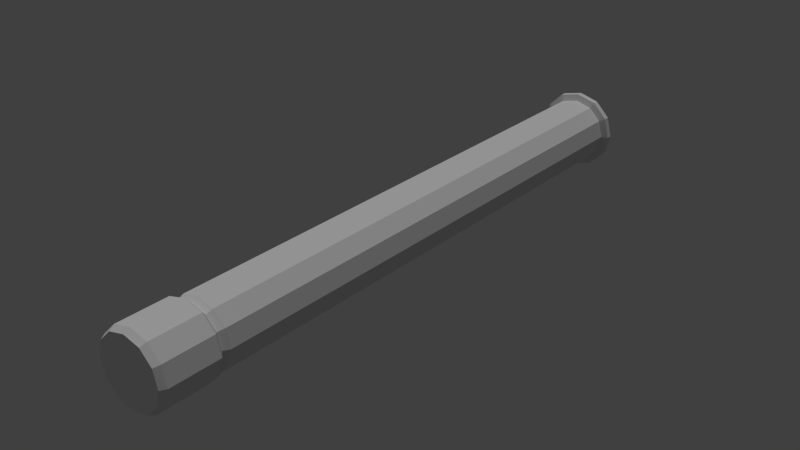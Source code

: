 # Source: Injector.blend  (saved by Blender 2.70.0; exported with 4.5.12 LTS)
import bpy
from mathutils import Matrix  # noqa: F401  (used for matrix-valued properties, if any)

bpy.ops.wm.read_factory_settings(use_empty=True)
scene = bpy.context.scene
scene.name = 'Scene'

# ---- collections
col_collection_1 = bpy.data.collections.new('Collection 1'); scene.collection.children.link(col_collection_1)

# ---- world
world_world = bpy.data.worlds.new('World'); scene.world = world_world
world_world.color = (0.05088, 0.05088, 0.05088)
world_world.use_sun_shadow = False
world_world.sun_shadow_jitter_overblur = 0.0
world_world.cycles.sampling_method = 'MANUAL'
world_world.cycles.sample_map_resolution = 256

# ---- lights
light_sun = bpy.data.lights.new('Sun', 'SUN')
light_sun.transmission_factor = 0.0
light_sun.angle = 0.1993
light_sun.energy = 1.0
light_sun.shadow_buffer_clip_start = 0.5
light_sun.shadow_soft_size = 0.1
light_sun.shadow_cascade_max_distance = 1000.0
light_sun.cycles.use_multiple_importance_sampling = False

# ---- meshes
me_cylinder_001 = bpy.data.meshes.new('Cylinder.001')
me_cylinder_001.from_pydata([(6.238e-09, 0.7769, 0.08619), (6.238e-09, -0.6022, 0.08619), (0.0436, 0.7769, 0.07504), (0.0436, -0.6022, 0.07504), (0.07504, 0.7769, 0.0436), (0.07504, -0.6022, 0.0436), (0.08619, 0.7769, 2.446e-09), (0.08619, -0.6022, 2.446e-09), (0.07504, 0.7769, -0.0436), (0.07504, -0.6022, -0.0436), (0.0436, 0.7769, -0.07504), (0.04425, -0.6018, -0.07601), (6.238e-09, 0.7769, -0.08619), (0.0006475, -0.6018, -0.08717), (-0.0436, 0.7769, -0.07504), (-0.0436, -0.6022, -0.07504), (-0.07504, 0.7769, -0.0436), (-0.07504, -0.6022, -0.0436), (-0.08619, 0.7769, 2.446e-09), (-0.08619, -0.6022, 2.446e-09), (-0.07504, 0.7769, 0.0436), (-0.07504, -0.6022, 0.0436), (-0.0436, 0.7769, 0.07504), (-0.0436, -0.6022, 0.07504), (6.238e-09, -0.6174, 0.07707), (0.03853, -0.6174, 0.06693), (0.06693, -0.6174, 0.03853), (0.07707, -0.6174, 2.446e-09), (0.06693, -0.6174, -0.03853), (0.03918, -0.617, -0.0679), (0.0006475, -0.617, -0.07804), (-0.03853, -0.6174, -0.06693), (-0.06693, -0.6174, -0.03853), (-0.07707, -0.6174, 2.446e-09), (-0.06693, -0.6174, 0.03853), (-0.03853, -0.6174, 0.06693), (6.238e-09, -0.6326, 0.09532), (0.04766, -0.6326, 0.08214), (0.08214, -0.6326, 0.04766), (0.09532, -0.6326, 2.445e-09), (0.08214, -0.6326, -0.04766), (0.04766, -0.6326, -0.08214), (6.238e-09, -0.6326, -0.09532), (-0.04766, -0.6326, -0.08214), (-0.08214, -0.6326, -0.04766), (-0.09532, -0.6326, 2.445e-09), (-0.08214, -0.6326, 0.04766), (-0.04766, -0.6326, 0.08214), (6.238e-09, -0.7644, 0.09532), (0.04766, -0.7644, 0.08214), (0.08214, -0.7644, 0.04766), (0.09532, -0.7644, 2.446e-09), (0.08214, -0.7644, -0.04766), (0.04766, -0.7644, -0.08214), (6.238e-09, -0.7644, -0.09532), (-0.04766, -0.7644, -0.08214), (-0.08214, -0.7644, -0.04766), (-0.09532, -0.7644, 2.446e-09), (-0.08214, -0.7644, 0.04766), (-0.04766, -0.7644, 0.08214), (6.238e-09, -0.7796, 0.08619), (0.0436, -0.7796, 0.07504), (0.07504, -0.7796, 0.0436), (0.08619, -0.7796, 2.446e-09), (0.07504, -0.7796, -0.0436), (0.0436, -0.7796, -0.07504), (6.238e-09, -0.7796, -0.08619), (-0.0436, -0.7796, -0.07504), (-0.07504, -0.7796, -0.0436), (-0.08619, -0.7796, 2.446e-09), (-0.07504, -0.7796, 0.0436), (-0.0436, -0.7796, 0.07504), (-4.677e-09, 0.782, 0.1034), (0.05232, 0.782, 0.09005), (0.09005, 0.782, 0.05232), (0.1034, 0.782, 6.734e-10), (0.09005, 0.782, -0.05232), (0.05232, 0.782, -0.09005), (-4.677e-09, 0.782, -0.1034), (-0.05232, 0.782, -0.09005), (-0.09005, 0.782, -0.05232), (-0.1034, 0.782, 6.734e-10), (-0.09005, 0.782, 0.05232), (-0.05232, 0.782, 0.09005), (-4.677e-09, 0.7972, 0.1034), (0.05232, 0.7972, 0.09005), (0.09005, 0.7972, 0.05232), (0.1034, 0.7972, 7.985e-10), (0.09005, 0.7972, -0.05232), (0.05232, 0.7972, -0.09005), (-4.677e-09, 0.7972, -0.1034), (-0.05232, 0.7972, -0.09005), (-0.09005, 0.7972, -0.05232), (-0.1034, 0.7972, 7.985e-10), (-0.09005, 0.7972, 0.05232), (-0.05232, 0.7972, 0.09005)], [], [(0, 1, 3, 2), (2, 3, 5, 4), (4, 5, 7, 6), (6, 7, 9, 8), (8, 9, 11, 10), (10, 11, 13, 12), (12, 13, 15, 14), (14, 15, 17, 16), (16, 17, 19, 18), (18, 19, 21, 20), (20, 21, 23, 22), (22, 23, 1, 0), (1, 23, 35, 24), (24, 35, 47, 36), (23, 21, 34, 35), (21, 19, 33, 34), (19, 17, 32, 33), (17, 15, 31, 32), (15, 13, 30, 31), (13, 11, 29, 30), (11, 9, 28, 29), (9, 7, 27, 28), (7, 5, 26, 27), (5, 3, 25, 26), (3, 1, 24, 25), (36, 47, 59, 48), (35, 34, 46, 47), (34, 33, 45, 46), (33, 32, 44, 45), (32, 31, 43, 44), (31, 30, 42, 43), (30, 29, 41, 42), (29, 28, 40, 41), (28, 27, 39, 40), (27, 26, 38, 39), (26, 25, 37, 38), (25, 24, 36, 37), (48, 59, 71, 60), (47, 46, 58, 59), (46, 45, 57, 58), (45, 44, 56, 57), (44, 43, 55, 56), (43, 42, 54, 55), (42, 41, 53, 54), (41, 40, 52, 53), (40, 39, 51, 52), (39, 38, 50, 51), (38, 37, 49, 50), (37, 36, 48, 49), (60, 71, 70, 69, 68, 67, 66, 65, 64, 63, 62, 61), (59, 58, 70, 71), (58, 57, 69, 70), (57, 56, 68, 69), (56, 55, 67, 68), (55, 54, 66, 67), (54, 53, 65, 66), (53, 52, 64, 65), (52, 51, 63, 64), (51, 50, 62, 63), (50, 49, 61, 62), (49, 48, 60, 61), (22, 0, 72, 83), (83, 72, 84, 95), (20, 22, 83, 82), (18, 20, 82, 81), (16, 18, 81, 80), (14, 16, 80, 79), (12, 14, 79, 78), (10, 12, 78, 77), (8, 10, 77, 76), (6, 8, 76, 75), (4, 6, 75, 74), (2, 4, 74, 73), (0, 2, 73, 72), (85, 86, 87, 88, 89, 90, 91, 92, 93, 94, 95, 84), (82, 83, 95, 94), (81, 82, 94, 93), (80, 81, 93, 92), (79, 80, 92, 91), (78, 79, 91, 90), (77, 78, 90, 89), (76, 77, 89, 88), (75, 76, 88, 87), (74, 75, 87, 86), (73, 74, 86, 85), (72, 73, 85, 84)])
_uv = me_cylinder_001.uv_layers.new(name='UVMap')
_uv.uv.foreach_set('vector', [0.7637, 0.627, 0.7637, 0.9395, 0.6621, 0.9395, 0.6621, 0.627, 0.6621, 0.627, 0.6621, 0.9395, 0.5615, 0.9395, 0.5615, 0.627, 0.5615, 0.627, 0.5615, 0.9395, 0.46, 0.9395, 0.46, 0.627, 0.8652, 0.3135, 0.8652, 0.626, 0.7637, 0.626, 0.7637, 0.3135, 0.7637, 0.3135, 0.7637, 0.626, 0.6631, 0.626, 0.6631, 0.3135, 0.6631, 0.3135, 0.6631, 0.626, 0.5615, 0.626, 0.5615, 0.3135, 0.5615, 0.3135, 0.5615, 0.626, 0.46, 0.626, 0.46, 0.3135, 0.8652, 0.0, 0.8652, 0.3125, 0.7646, 0.3125, 0.7646, 0.0, 0.7646, 0.0, 0.7646, 0.3115, 0.6621, 0.3115, 0.6621, 0.0, 0.6621, 0.0, 0.6621, 0.3125, 0.5605, 0.3125, 0.5605, 0.0, 0.5605, 0.0, 0.5605, 0.3125, 0.46, 0.3125, 0.46, 0.0, 0.8652, 0.627, 0.8652, 0.9395, 0.7637, 0.9395, 0.7637, 0.627, 0.8636, 0.02131, 0.7617, 0.02131, 0.7683, 0.0003758, 0.8585, 0.000988, 0.2397, 0.6766, 0.1495, 0.6755, 0.1387, 0.6366, 0.2507, 0.6366, 0.8639, 0.02289, 0.7632, 0.02289, 0.7681, 0.0015, 0.859, 0.0015, 0.8627, 0.02106, 0.7607, 0.02106, 0.7659, 0.0007367, 0.8561, 0.0001245, 0.8658, 0.02205, 0.7639, 0.02205, 0.7705, 0.001117, 0.8607, 0.001729, 0.8672, 0.02361, 0.7665, 0.02361, 0.7714, 0.002216, 0.8623, 0.002216, 0.7657, 0.001768, 0.8676, 0.001768, 0.8625, 0.02209, 0.7723, 0.0227, 0.7676, 0.002331, 0.8695, 0.002331, 0.8629, 0.02326, 0.7727, 0.02265, 0.7678, 0.002227, 0.8685, 0.002227, 0.8636, 0.02362, 0.7726, 0.02362, 0.7661, 0.002661, 0.8681, 0.002661, 0.8629, 0.02298, 0.7727, 0.02359, 0.7661, 0.002098, 0.8681, 0.002098, 0.8615, 0.02303, 0.7712, 0.02242, 0.7646, 0.0007369, 0.8653, 0.0007368, 0.8605, 0.02213, 0.7695, 0.02213, 0.8635, 0.02335, 0.7616, 0.02335, 0.7667, 0.003034, 0.8569, 0.002422, 0.252, 0.6416, 0.14, 0.6416, 0.14, 0.6117, 0.252, 0.6117, 0.2012, 0.7543, 0.2012, 0.6633, 0.2404, 0.6536, 0.2404, 0.764, 0.24, 0.7635, 0.1498, 0.7647, 0.1387, 0.7247, 0.2507, 0.7247, 0.2397, 0.7593, 0.1495, 0.7581, 0.1387, 0.7193, 0.2507, 0.7193, 0.1497, 0.6429, 0.2407, 0.6429, 0.2504, 0.682, 0.14, 0.682, 0.1495, 0.6791, 0.2397, 0.678, 0.2507, 0.7179, 0.1387, 0.7179, 0.1498, 0.5296, 0.24, 0.5307, 0.2507, 0.5696, 0.1387, 0.5696, 0.2135, 0.5571, 0.2135, 0.6481, 0.1744, 0.6578, 0.1744, 0.5474, 0.2281, 0.6594, 0.3183, 0.6583, 0.3293, 0.6983, 0.2173, 0.6983, 0.1498, 0.6833, 0.24, 0.6845, 0.2507, 0.7233, 0.1387, 0.7233, 0.2012, 0.6425, 0.2012, 0.5516, 0.2404, 0.5418, 0.2404, 0.6523, 0.24, 0.6097, 0.1498, 0.6109, 0.1387, 0.5709, 0.2507, 0.5709, 0.2403, 0.5297, 0.1283, 0.5297, 0.1328, 0.5114, 0.2347, 0.5094, 0.1701, 0.764, 0.1701, 0.6536, 0.1999, 0.6536, 0.1999, 0.764, 0.2403, 0.6232, 0.1283, 0.6232, 0.1283, 0.5934, 0.2403, 0.5934, 0.2403, 0.6544, 0.1283, 0.6544, 0.1283, 0.6245, 0.2403, 0.6245, 0.2387, 0.748, 0.1283, 0.748, 0.1283, 0.7181, 0.2387, 0.7181, 0.14, 0.5805, 0.252, 0.5805, 0.252, 0.6104, 0.14, 0.6104, 0.1283, 0.5622, 0.2403, 0.5622, 0.2403, 0.592, 0.1283, 0.592, 0.1283, 0.531, 0.2387, 0.531, 0.2387, 0.5608, 0.1283, 0.5608, 0.1283, 0.6557, 0.2403, 0.6557, 0.2403, 0.6856, 0.1283, 0.6856, 0.14, 0.5493, 0.252, 0.5493, 0.252, 0.5792, 0.14, 0.5792, 0.1701, 0.6523, 0.1701, 0.5418, 0.1999, 0.5418, 0.1999, 0.6523, 0.2403, 0.7168, 0.1283, 0.7168, 0.1283, 0.6869, 0.2403, 0.6869, 0.3287, 0.7861, 0.241, 0.838, 0.1403, 0.838, 0.05263, 0.7861, 0.000664, 0.6984, 0.0006642, 0.5977, 0.05263, 0.51, 0.1403, 0.458, 0.241, 0.458, 0.3287, 0.51, 0.3807, 0.5977, 0.3807, 0.6984, 0.1549, 0.7598, 0.1549, 0.6494, 0.1731, 0.6543, 0.1731, 0.755, 0.1863, 0.6939, 0.07435, 0.6939, 0.07986, 0.6737, 0.1818, 0.6756, 0.2507, 0.6353, 0.1387, 0.6353, 0.1433, 0.617, 0.2452, 0.6151, 0.1863, 0.7134, 0.07592, 0.7134, 0.08079, 0.6952, 0.1815, 0.6952, 0.1283, 0.7493, 0.2403, 0.7493, 0.2347, 0.7695, 0.1328, 0.7676, 0.1299, 0.6271, 0.2419, 0.6271, 0.2374, 0.6453, 0.1354, 0.6473, 0.135, 0.6382, 0.2454, 0.6382, 0.2405, 0.6563, 0.1398, 0.6563, 0.056, 0.6584, 0.168, 0.6584, 0.1625, 0.6786, 0.06057, 0.6767, 0.1796, 0.6584, 0.2916, 0.6584, 0.2871, 0.6767, 0.1852, 0.6786, 0.2135, 0.6591, 0.2135, 0.7696, 0.1954, 0.7647, 0.1954, 0.664, 0.252, 0.548, 0.14, 0.548, 0.1455, 0.5278, 0.2474, 0.5297, 0.1832, 0.203, 0.2851, 0.203, 0.2948, 0.2408, 0.1725, 0.2408, 0.1789, 0.3136, 0.3012, 0.3136, 0.3012, 0.317, 0.1789, 0.317, 0.1674, 0.2388, 0.2681, 0.2388, 0.2782, 0.2768, 0.1574, 0.2768, 0.1918, 0.2293, 0.2938, 0.2293, 0.3045, 0.2671, 0.1822, 0.2671, 0.1458, 0.2609, 0.2477, 0.2609, 0.2574, 0.2988, 0.135, 0.2988, 0.1783, 0.232, 0.279, 0.232, 0.289, 0.27, 0.1682, 0.27, 0.2807, 0.2698, 0.1788, 0.2698, 0.1681, 0.232, 0.2904, 0.232, 0.2582, 0.2736, 0.1563, 0.2736, 0.1466, 0.2357, 0.2689, 0.2357, 0.308, 0.2414, 0.2073, 0.2414, 0.1973, 0.2034, 0.3181, 0.2034, 0.2767, 0.207, 0.1747, 0.207, 0.164, 0.1692, 0.2863, 0.1692, 0.2831, 0.244, 0.1812, 0.244, 0.1715, 0.2062, 0.2939, 0.2062, 0.3484, 0.324, 0.2477, 0.324, 0.2377, 0.286, 0.3585, 0.286, 0.1681, 0.2094, 0.27, 0.2094, 0.2807, 0.2473, 0.1584, 0.2473, 0.4567, 0.1683, 0.4567, 0.2891, 0.3943, 0.3943, 0.2891, 0.4567, 0.1683, 0.4567, 0.06303, 0.3943, 0.0006641, 0.2891, 0.000664, 0.1683, 0.06302, 0.06303, 0.1683, 0.000664, 0.2891, 0.000664, 0.3943, 0.06302, 0.2005, 0.3769, 0.3213, 0.3769, 0.3213, 0.3803, 0.2005, 0.3803, 0.149, 0.2877, 0.2714, 0.2877, 0.2714, 0.2911, 0.149, 0.2911, 0.1584, 0.2505, 0.2807, 0.2505, 0.2807, 0.254, 0.1584, 0.254, 0.1863, 0.3465, 0.3071, 0.3465, 0.3071, 0.35, 0.1863, 0.35, 0.3012, 0.2428, 0.1788, 0.2428, 0.1788, 0.2394, 0.3012, 0.2394, 0.3237, 0.3417, 0.2014, 0.3417, 0.2014, 0.3382, 0.3237, 0.3382, 0.2773, 0.281, 0.1565, 0.281, 0.1565, 0.2775, 0.2773, 0.2775, 0.3162, 0.3454, 0.1939, 0.3454, 0.1939, 0.3419, 0.3162, 0.3419, 0.3356, 0.3112, 0.2132, 0.3112, 0.2132, 0.3078, 0.3356, 0.3078, 0.2643, 0.263, 0.2643, 0.3838, 0.2608, 0.3838, 0.2608, 0.263, 0.1949, 0.3649, 0.3172, 0.3649, 0.3172, 0.3683, 0.1949, 0.3683])
me_cylinder_001.use_remesh_preserve_volume = False
me_cylinder_001.use_remesh_preserve_attributes = False
me_cylinder_001.use_mirror_vertex_groups = False
me_cylinder_001.update()

# ---- objects
ob_sun = bpy.data.objects.new('Sun', light_sun)
ob_cylinder = bpy.data.objects.new('Cylinder', me_cylinder_001)

# ---- transforms, parenting, visibility, modifiers, constraints
ob_sun.location = (1.799, -1.875, -0.6398)
ob_sun.lineart.crease_threshold = 0.0
ob_cylinder.location = (0.0, 0.0, 0.0)
ob_cylinder.scale = (0.13, 0.13, 0.13)
ob_cylinder.lineart.crease_threshold = 0.0

# ---- collection membership
col_collection_1.objects.link(ob_sun)
col_collection_1.objects.link(ob_cylinder)

# ---- scene / render settings (as saved in the file)
scene.frame_start = 1; scene.frame_end = 250; scene.frame_set(0)
scene.render.engine = 'BLENDER_EEVEE_NEXT'
scene.render.resolution_percentage = 50
scene.render.dither_intensity = 0.0
scene.cycles.use_denoising = False
scene.cycles.samples = 10
scene.cycles.sampling_pattern = 'TABULATED_SOBOL'
scene.cycles.light_sampling_threshold = 0.0
scene.cycles.use_adaptive_sampling = False
scene.cycles.use_light_tree = False
scene.cycles.blur_glossy = 0.0
scene.cycles.volume_bounces = 1
scene.cycles.pixel_filter_type = 'GAUSSIAN'
scene.cycles.sample_clamp_indirect = 0.0
scene.view_settings.view_transform = 'Standard'
bpy.context.view_layer.update()

# ---- added for rendering (the .blend has no active camera): camera
cam_auto = bpy.data.cameras.new('AutoCamera')
cam_auto.lens = 50.0
cam_auto.sensor_width = 36.0
cam_auto.clip_end = 1000.0
ob_auto_camera = bpy.data.objects.new('AutoCamera', cam_auto)
scene.collection.objects.link(ob_auto_camera)
ob_auto_camera.location = (0.192897, -0.230333, 0.154318)
ob_auto_camera.rotation_euler = (1.09748, -7.21219e-08, 0.694738)
scene.camera = ob_auto_camera
bpy.context.view_layer.update()
